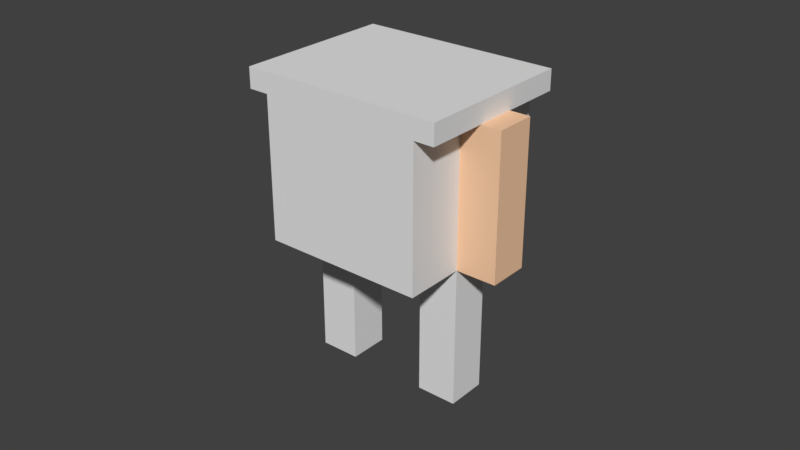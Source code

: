 # Source: body_4.blend  (saved by Blender 2.79.0; exported with 4.5.12 LTS)
import bpy
from mathutils import Matrix  # noqa: F401  (used for matrix-valued properties, if any)

bpy.ops.wm.read_factory_settings(use_empty=True)
scene = bpy.context.scene
scene.name = 'Scene'

# ---- collections
col_collection_1 = bpy.data.collections.new('Collection 1'); scene.collection.children.link(col_collection_1)

# ---- materials (node trees are filled in below, after node groups)
mat_skin = bpy.data.materials.new('Skin')
mat_skin.alpha_threshold = 0.0
mat_skin.use_transparent_shadow = False
mat_skin.diffuse_color = (0.9387, 0.5972, 0.3763, 1.0)
mat_skin.roughness = 0.5
mat_base_mat = bpy.data.materials.new('base_mat')
mat_base_mat.alpha_threshold = 0.0
mat_base_mat.use_transparent_shadow = False
mat_base_mat.roughness = 0.5

# ---- material node trees

# ---- world
world_world = bpy.data.worlds.new('World'); scene.world = world_world
world_world.color = (0.05088, 0.05088, 0.05088)
world_world.use_sun_shadow = False
world_world.sun_shadow_jitter_overblur = 0.0
world_world.cycles.sampling_method = 'MANUAL'

# ---- meshes
me_plane_007 = bpy.data.meshes.new('Plane.007')
me_plane_007.from_pydata([(-2.0, -1.0, 0.0), (0.0, -1.0, 0.0), (-2.0, 1.0, 0.0), (0.0, 1.0, 0.0), (0.0, -1.0, -7.0), (0.0, 1.0, -7.0), (-2.0, -1.0, -7.0), (-2.0, 1.0, -7.0)], [], [(0, 1, 3, 2), (3, 1, 4, 5), (5, 4, 6, 7), (2, 7, 6, 0), (3, 5, 7, 2), (0, 6, 4, 1)])
_uv = me_plane_007.uv_layers.new(name='UVMap')
_uv.uv.foreach_set('vector', [0.0, 0.7778, 0.25, 0.7778, 0.25, 1.0, 7.451e-08, 1.0, 1.0, 0.7778, 0.75, 0.7778, 0.75, 0.0, 1.0, 5.298e-08, 0.5, 0.7778, 0.5, 1.0, 0.25, 1.0, 0.25, 0.7778, 0.25, 0.0, 0.25, 0.7778, 4.098e-07, 0.7778, 0.0, 1.033e-07, 0.5, 0.7778, 0.5, 9.835e-06, 0.75, -9.775e-06, 0.75, 0.7778, 0.25, 0.7778, 0.25, -2.563e-06, 0.5, 2.682e-06, 0.5, 0.7778])
me_plane_007.materials.append(mat_skin)
me_plane_007.use_remesh_preserve_volume = False
me_plane_007.use_remesh_preserve_attributes = False
me_plane_007.use_mirror_vertex_groups = False
me_plane_007.update()
me_plane_006 = bpy.data.meshes.new('Plane.006')
me_plane_006.from_pydata([(-1.0, -1.0, 0.0), (1.0, -1.0, 0.0), (-1.0, 1.0, 0.0), (1.0, 1.0, 0.0), (1.0, -1.0, -7.0), (1.0, 1.0, -7.0), (-1.0, -1.0, -7.0), (-1.0, 1.0, -7.0)], [], [(0, 1, 3, 2), (3, 1, 4, 5), (5, 4, 6, 7), (2, 7, 6, 0), (3, 5, 7, 2), (0, 6, 4, 1)])
_uv = me_plane_006.uv_layers.new(name='UVMap')
_uv.uv.foreach_set('vector', [0.001563, 0.7778, 0.2516, 0.7778, 0.2516, 1.0, 0.001563, 1.0, 0.75, 0.7778, 0.5, 0.7778, 0.5, 5.298e-08, 0.75, 0.0, 1.003, 0.7778, 1.003, 1.0, 0.7531, 1.0, 0.7531, 0.7778, 0.25, 0.0, 0.25, 0.7778, 4.098e-07, 0.7778, 0.0, 1.033e-07, 0.75, 0.7778, 0.75, 6.08e-06, 1.0, -6.02e-06, 1.0, 0.7778, 0.25, 0.7778, 0.25, 1.073e-06, 0.5, -9.537e-07, 0.5, 0.7778])
me_plane_006.materials.append(mat_skin)
me_plane_006.use_remesh_preserve_volume = False
me_plane_006.use_remesh_preserve_attributes = False
me_plane_006.use_mirror_vertex_groups = False
me_plane_006.update()
me_plane_005 = bpy.data.meshes.new('Plane.005')
me_plane_005.from_pydata([(-1.0, -1.0, 0.0), (1.0, -1.0, 0.0), (-1.0, 1.0, 0.0), (1.0, 1.0, 0.0), (1.0, -1.0, -7.0), (1.0, 1.0, -7.0), (-1.0, -1.0, -7.0), (-1.0, 1.0, -7.0)], [], [(0, 1, 3, 2), (3, 1, 4, 5), (5, 4, 6, 7), (2, 7, 6, 0), (3, 5, 7, 2), (0, 6, 4, 1)])
_uv = me_plane_005.uv_layers.new(name='UVMap')
_uv.uv.foreach_set('vector', [0.8571, 0.2857, 1.0, 0.2857, 1.0, 0.5714, 0.8571, 0.5714, 0.2858, -1.091e-05, 0.5715, 1.091e-05, 0.5714, 1.0, 0.2857, 1.0, 1.0, 0.0, 1.0, 0.2857, 0.8571, 0.2857, 0.8571, 1.703e-08, 0.2857, 0.0, 0.2857, 1.0, 4.683e-07, 1.0, 0.0, 1.328e-07, 0.8571, 0.0, 0.8571, 1.0, 0.7143, 1.0, 0.7143, 2.157e-08, 0.7143, 0.0, 0.7143, 1.0, 0.5714, 1.0, 0.5714, 5.563e-08])
me_plane_005.materials.append(mat_base_mat)
me_plane_005.use_remesh_preserve_volume = False
me_plane_005.use_remesh_preserve_attributes = False
me_plane_005.use_mirror_vertex_groups = False
me_plane_005.update()
me_plane_002 = bpy.data.meshes.new('Plane.002')
me_plane_002.from_pydata([(-2.0, -1.0, 0.0), (0.0, -1.0, 0.0), (-2.0, 1.0, 0.0), (0.0, 1.0, 0.0), (0.0, -1.0, -7.0), (0.0, 1.0, -7.0), (-2.0, -1.0, -7.0), (-2.0, 1.0, -7.0)], [], [(0, 1, 3, 2), (3, 1, 4, 5), (5, 4, 6, 7), (2, 7, 6, 0), (3, 5, 7, 2), (0, 6, 4, 1)])
_uv = me_plane_002.uv_layers.new(name='UVMap')
_uv.uv.foreach_set('vector', [0.8571, 0.2857, 1.0, 0.2857, 1.0, 0.5714, 0.8571, 0.5714, 0.2857, 1.788e-07, 0.5714, -1.788e-07, 0.5714, 1.0, 0.2857, 1.0, 1.0, 0.0, 1.0, 0.2857, 0.8571, 0.2857, 0.8571, 1.703e-08, 0.2857, 0.0, 0.2857, 1.0, 4.683e-07, 1.0, 0.0, 1.328e-07, 0.8571, 0.0, 0.8571, 1.0, 0.7143, 1.0, 0.7143, 2.157e-08, 0.7143, 0.0, 0.7143, 1.0, 0.5714, 1.0, 0.5714, 5.563e-08])
me_plane_002.use_remesh_preserve_volume = False
me_plane_002.use_remesh_preserve_attributes = False
me_plane_002.use_mirror_vertex_groups = False
me_plane_002.update()
me_plane_001 = bpy.data.meshes.new('Plane.001')
me_plane_001.from_pydata([(-0.5, -1.0, 0.0), (0.5, -1.0, 0.0), (-0.5, 1.0, 0.0), (0.5, 1.0, 0.0), (0.5, -1.0, -0.1), (0.5, 1.0, -0.1), (0.4, -1.0, -0.1), (0.4, 1.0, -0.1), (0.4, -1.0, -0.8), (0.4, 1.0, -0.8), (-0.4, -1.0, -0.8), (-0.4, 1.0, -0.8), (-0.4, -1.0, -0.1), (-0.4, 1.0, -0.1), (-0.5, -1.0, -0.1), (-0.5, 1.0, -0.1)], [], [(0, 1, 3, 2), (3, 1, 4, 5), (5, 4, 6, 7), (7, 6, 8, 9), (9, 8, 10, 11), (11, 10, 12, 13), (13, 12, 14, 15), (2, 15, 14, 0), (0, 14, 4, 1), (6, 12, 10, 8), (2, 3, 5, 15), (9, 11, 13, 7)])
_uv = me_plane_001.uv_layers.new(name='UVMap')
_uv.uv.foreach_set('vector', [0.0, 9.934e-08, 0.2778, 0.0, 0.2778, 0.6667, 1.407e-07, 0.6667, 0.9722, 0.0, 0.9722, 0.6667, 0.9444, 0.6667, 0.9444, 3.974e-08, 0.9444, 0.0, 0.9444, 0.6667, 0.9167, 0.6667, 0.9167, 3.974e-08, 0.8889, 0.0, 0.8889, 0.6667, 0.6944, 0.6667, 0.6944, 0.0, 0.5, 0.0, 0.5, 0.6667, 0.2778, 0.6667, 0.2778, 9.934e-08, 0.6944, 0.0, 0.6944, 0.6667, 0.5, 0.6667, 0.5, 1.192e-07, 0.9722, 0.6667, 0.9722, 0.0, 1.0, 0.0, 1.0, 0.6667, 0.8889, 0.0, 0.9167, 0.0, 0.9167, 0.6667, 0.8889, 0.6667, 0.4167, 1.0, 0.3889, 1.0, 0.3889, 0.6667, 0.4167, 0.6667, 0.3889, 0.6987, 0.3889, 0.9653, 0.1944, 0.9653, 0.1944, 0.6987, 0.4444, 0.6667, 0.4444, 1.0, 0.4167, 1.0, 0.4167, 0.6667, 0.6096, 0.9653, 0.6096, 0.6987, 0.804, 0.6987, 0.804, 0.9653])
me_plane_001.materials.append(mat_base_mat)
me_plane_001.use_remesh_preserve_volume = False
me_plane_001.use_remesh_preserve_attributes = False
me_plane_001.use_mirror_vertex_groups = False
me_plane_001.update()

# ---- objects
ob_arm_r = bpy.data.objects.new('arm.r', me_plane_007)
ob_arm_l = bpy.data.objects.new('arm.l', me_plane_006)
ob_leg_l = bpy.data.objects.new('leg.l', me_plane_005)
ob_leg_r = bpy.data.objects.new('leg.r', me_plane_002)
ob_body = bpy.data.objects.new('body', me_plane_001)

# ---- transforms, parenting, visibility, modifiers, constraints
ob_arm_r.location = (-0.0227, -2.625e-09, 0.09008)
ob_arm_r.scale = (0.006435, 0.006435, 0.006435)
ob_arm_r.lineart.crease_threshold = 0.0
ob_arm_l.location = (0.03521, -2.625e-09, 0.09008)
ob_arm_l.scale = (0.006435, 0.006435, 0.006435)
ob_arm_l.lineart.crease_threshold = 0.0
ob_leg_l.location = (0.02234, -2.625e-09, 0.04503)
ob_leg_l.scale = (0.006435, 0.006435, 0.006435)
ob_leg_l.lineart.crease_threshold = 0.0
ob_leg_r.location = (-0.009834, -2.625e-09, 0.04503)
ob_leg_r.scale = (0.006435, 0.006435, 0.006435)
ob_leg_r.lineart.crease_threshold = 0.0
ob_body.location = (0.003037, -2.625e-09, 0.09651)
ob_body.scale = (0.06435, 0.02574, 0.06435)
ob_body.lineart.crease_threshold = 0.0

# ---- collection membership
col_collection_1.objects.link(ob_arm_r)
col_collection_1.objects.link(ob_arm_l)
col_collection_1.objects.link(ob_leg_l)
col_collection_1.objects.link(ob_leg_r)
col_collection_1.objects.link(ob_body)

# ---- scene / render settings (as saved in the file)
scene.frame_start = 1; scene.frame_end = 250; scene.frame_set(1)
scene.render.engine = 'BLENDER_EEVEE_NEXT'
scene.render.resolution_percentage = 50
scene.render.dither_intensity = 0.0
scene.cycles.use_denoising = False
scene.cycles.samples = 128
scene.cycles.sampling_pattern = 'TABULATED_SOBOL'
scene.cycles.use_adaptive_sampling = False
scene.cycles.use_light_tree = False
scene.cycles.blur_glossy = 0.0
scene.cycles.sample_clamp_indirect = 0.0
scene.view_settings.view_transform = 'Standard'
bpy.context.view_layer.update()

# ---- added for rendering (the .blend has no active camera and no usable light): camera, sun
cam_auto = bpy.data.cameras.new('AutoCamera')
cam_auto.lens = 50.0
cam_auto.sensor_width = 36.0
cam_auto.clip_end = 1000.0
ob_auto_camera = bpy.data.objects.new('AutoCamera', cam_auto)
scene.collection.objects.link(ob_auto_camera)
ob_auto_camera.location = (0.188082, -0.222054, 0.196287)
ob_auto_camera.rotation_euler = (1.09748, -7.21219e-08, 0.694738)
scene.camera = ob_auto_camera
light_auto_sun = bpy.data.lights.new('AutoSun', 'SUN')
light_auto_sun.energy = 3.0
light_auto_sun.angle = 0.0523599
ob_auto_sun = bpy.data.objects.new('AutoSun', light_auto_sun)
scene.collection.objects.link(ob_auto_sun)
ob_auto_sun.rotation_euler = (0.872665, 0.174533, 0.523599)
bpy.context.view_layer.update()
